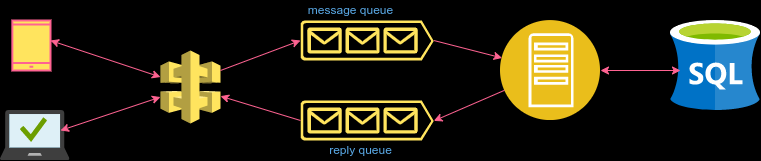

The diagram above was exported from draw.io. Its source (the exported page's mxGraphModel, read from the mxfile embedded in the PNG):
<mxGraphModel dx="1102" dy="588" grid="1" gridSize="10" guides="1" tooltips="1" connect="1" arrows="1" fold="1" page="1" pageScale="1" pageWidth="850" pageHeight="1100" background="#000000" math="0" shadow="0">
  <root>
    <mxCell id="0" />
    <mxCell id="1" parent="0" />
    <mxCell id="yLkKWNeh8sYa-RdqQuEm-1" value="" style="html=1;verticalLabelPosition=bottom;align=center;verticalAlign=top;strokeWidth=2;strokeColor=#FF6392;shadow=0;dashed=0;shape=mxgraph.ios7.icons.smartphone;fillColor=#FFE45E;fontColor=#5AA9E6;rounded=0;" vertex="1" parent="1">
      <mxGeometry x="81.84" y="190" width="38.16" height="50" as="geometry" />
    </mxCell>
    <mxCell id="yLkKWNeh8sYa-RdqQuEm-2" value="" style="sketch=0;aspect=fixed;html=1;points=[];align=center;image;fontSize=12;image=img/lib/mscae/Managed_Desktop.svg;fillColor=#FFE45E;strokeColor=#FF6392;fontColor=#5AA9E6;rounded=0;" vertex="1" parent="1">
      <mxGeometry x="70" y="280" width="69.45" height="50" as="geometry" />
    </mxCell>
    <mxCell id="yLkKWNeh8sYa-RdqQuEm-3" value="" style="outlineConnect=0;dashed=0;verticalLabelPosition=bottom;verticalAlign=top;align=center;html=1;shape=mxgraph.aws3.api_gateway;fillColor=#FFE45E;strokeColor=#FF6392;fontColor=#5AA9E6;rounded=0;" vertex="1" parent="1">
      <mxGeometry x="230" y="220" width="60" height="73" as="geometry" />
    </mxCell>
    <mxCell id="yLkKWNeh8sYa-RdqQuEm-7" value="" style="sketch=0;aspect=fixed;pointerEvents=1;shadow=0;dashed=0;html=1;strokeColor=none;labelPosition=center;verticalLabelPosition=bottom;verticalAlign=top;align=center;fillColor=#FFE45E;shape=mxgraph.azure.queue_generic;fontColor=#5AA9E6;rounded=0;" vertex="1" parent="1">
      <mxGeometry x="370" y="190" width="133.33" height="40" as="geometry" />
    </mxCell>
    <mxCell id="yLkKWNeh8sYa-RdqQuEm-9" value="" style="aspect=fixed;perimeter=ellipsePerimeter;html=1;align=center;shadow=0;dashed=0;fontColor=#5AA9E6;fontSize=12;spacingTop=3;image;image=img/lib/ibm/applications/app_server.svg;fillColor=#FFE45E;strokeColor=#FF6392;rounded=0;" vertex="1" parent="1">
      <mxGeometry x="570" y="190" width="100" height="100" as="geometry" />
    </mxCell>
    <mxCell id="yLkKWNeh8sYa-RdqQuEm-10" value="" style="sketch=0;aspect=fixed;pointerEvents=1;shadow=0;dashed=0;html=1;strokeColor=none;labelPosition=center;verticalLabelPosition=bottom;verticalAlign=top;align=center;fillColor=#FFE45E;shape=mxgraph.azure.queue_generic;direction=east;fontColor=#5AA9E6;rounded=0;" vertex="1" parent="1">
      <mxGeometry x="370" y="270" width="133.33" height="40" as="geometry" />
    </mxCell>
    <mxCell id="yLkKWNeh8sYa-RdqQuEm-11" value="" style="sketch=0;aspect=fixed;html=1;points=[];align=center;image;fontSize=12;image=img/lib/mscae/dep/SQL_Server_Stretch_DB.svg;fillColor=#FFE45E;strokeColor=#FF6392;fontColor=#5AA9E6;rounded=0;" vertex="1" parent="1">
      <mxGeometry x="740" y="190" width="90" height="90" as="geometry" />
    </mxCell>
    <mxCell id="yLkKWNeh8sYa-RdqQuEm-13" value="" style="endArrow=classic;html=1;rounded=0;strokeColor=#FF6392;fontColor=#5AA9E6;" edge="1" parent="1" target="yLkKWNeh8sYa-RdqQuEm-9">
      <mxGeometry width="50" height="50" relative="1" as="geometry">
        <mxPoint x="503.33" y="210" as="sourcePoint" />
        <mxPoint x="570" y="220" as="targetPoint" />
      </mxGeometry>
    </mxCell>
    <mxCell id="yLkKWNeh8sYa-RdqQuEm-14" value="" style="endArrow=classic;html=1;rounded=0;entryX=1;entryY=0.51;entryDx=0;entryDy=0;entryPerimeter=0;strokeColor=#FF6392;fontColor=#5AA9E6;" edge="1" parent="1" source="yLkKWNeh8sYa-RdqQuEm-9" target="yLkKWNeh8sYa-RdqQuEm-10">
      <mxGeometry width="50" height="50" relative="1" as="geometry">
        <mxPoint x="513.3299999999999" y="220" as="sourcePoint" />
        <mxPoint x="581.5926544194192" y="237.48085890157392" as="targetPoint" />
      </mxGeometry>
    </mxCell>
    <mxCell id="yLkKWNeh8sYa-RdqQuEm-15" value="" style="endArrow=classic;startArrow=classic;html=1;rounded=0;strokeColor=#FF6392;fontColor=#5AA9E6;" edge="1" parent="1" target="yLkKWNeh8sYa-RdqQuEm-3">
      <mxGeometry width="50" height="50" relative="1" as="geometry">
        <mxPoint x="130" y="300" as="sourcePoint" />
        <mxPoint x="180" y="250" as="targetPoint" />
      </mxGeometry>
    </mxCell>
    <mxCell id="yLkKWNeh8sYa-RdqQuEm-16" value="" style="endArrow=classic;startArrow=classic;html=1;rounded=0;strokeColor=#FF6392;fontColor=#5AA9E6;" edge="1" parent="1" target="yLkKWNeh8sYa-RdqQuEm-3">
      <mxGeometry width="50" height="50" relative="1" as="geometry">
        <mxPoint x="120" y="210" as="sourcePoint" />
        <mxPoint x="170" y="160" as="targetPoint" />
      </mxGeometry>
    </mxCell>
    <mxCell id="yLkKWNeh8sYa-RdqQuEm-17" value="" style="endArrow=classic;startArrow=classic;html=1;rounded=0;strokeColor=#FF6392;fontColor=#5AA9E6;" edge="1" parent="1">
      <mxGeometry width="50" height="50" relative="1" as="geometry">
        <mxPoint x="670" y="240" as="sourcePoint" />
        <mxPoint x="750" y="240" as="targetPoint" />
      </mxGeometry>
    </mxCell>
    <mxCell id="yLkKWNeh8sYa-RdqQuEm-18" value="" style="endArrow=classic;html=1;rounded=0;exitX=0;exitY=0.5;exitDx=0;exitDy=0;exitPerimeter=0;strokeColor=#FF6392;fontColor=#5AA9E6;" edge="1" parent="1" source="yLkKWNeh8sYa-RdqQuEm-10" target="yLkKWNeh8sYa-RdqQuEm-3">
      <mxGeometry width="50" height="50" relative="1" as="geometry">
        <mxPoint x="300" y="315" as="sourcePoint" />
        <mxPoint x="350" y="265" as="targetPoint" />
      </mxGeometry>
    </mxCell>
    <mxCell id="yLkKWNeh8sYa-RdqQuEm-19" value="" style="endArrow=classic;html=1;rounded=0;entryX=0;entryY=0.5;entryDx=0;entryDy=0;entryPerimeter=0;strokeColor=#FF6392;fontColor=#5AA9E6;" edge="1" parent="1" target="yLkKWNeh8sYa-RdqQuEm-7">
      <mxGeometry width="50" height="50" relative="1" as="geometry">
        <mxPoint x="290" y="240" as="sourcePoint" />
        <mxPoint x="340" y="190" as="targetPoint" />
      </mxGeometry>
    </mxCell>
    <mxCell id="yLkKWNeh8sYa-RdqQuEm-20" value="reply queue" style="text;html=1;align=center;verticalAlign=middle;resizable=0;points=[];autosize=1;strokeColor=none;fillColor=none;fontColor=#5AA9E6;rounded=0;" vertex="1" parent="1">
      <mxGeometry x="390" y="310" width="80" height="20" as="geometry" />
    </mxCell>
    <mxCell id="yLkKWNeh8sYa-RdqQuEm-21" value="message queue" style="text;html=1;align=center;verticalAlign=middle;resizable=0;points=[];autosize=1;strokeColor=none;fillColor=none;fontColor=#5AA9E6;rounded=0;" vertex="1" parent="1">
      <mxGeometry x="370" y="170" width="100" height="20" as="geometry" />
    </mxCell>
  </root>
</mxGraphModel>